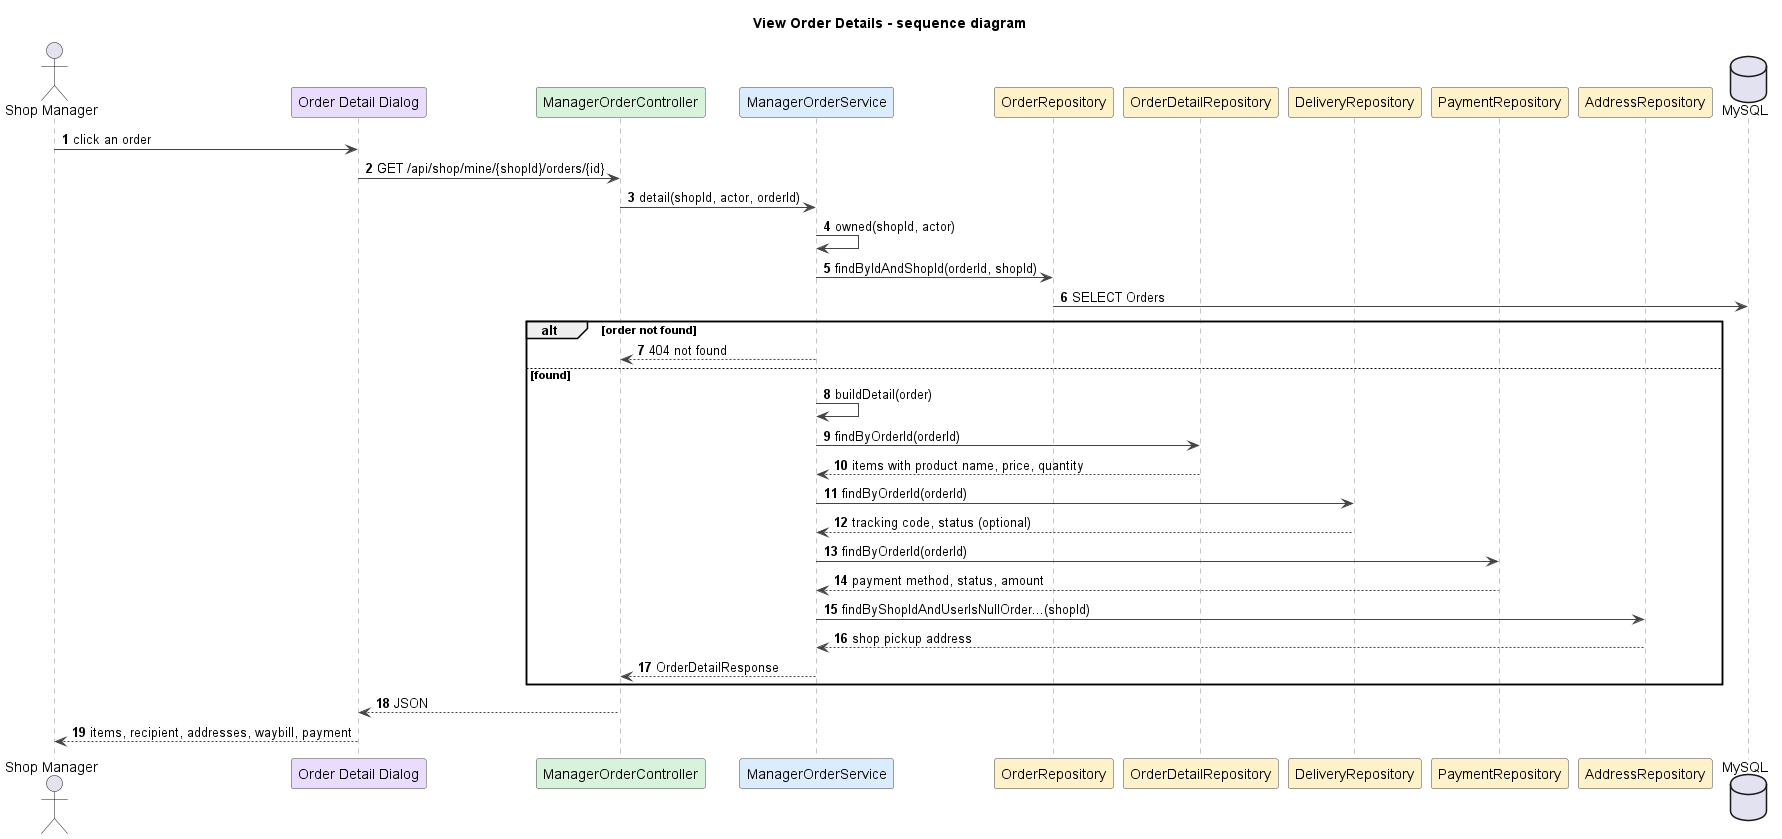

The diagram above was rendered by PlantUML. Its source (embedded in the PNG):
@startuml
title View Order Details - sequence diagram
autonumber
skinparam shadowing false
skinparam defaultFontName Arial
skinparam wrapWidth 240
skinparam ArrowColor #444444
skinparam sequenceMessageAlign left
skinparam sequence {
  LifeLineBorderColor #888888
  ParticipantBorderColor #444444
  ParticipantBackgroundColor #FFFFFF
}

actor "Shop Manager" as M
participant "Order Detail Dialog" as UI #EADCFF
participant ManagerOrderController as C #D8F3DC
participant ManagerOrderService as S #DCECFF
participant OrderRepository as OR #FFF1C9
participant OrderDetailRepository as DR #FFF1C9
participant DeliveryRepository as DL #FFF1C9
participant PaymentRepository as PR #FFF1C9
participant AddressRepository as AR #FFF1C9
database MySQL

M -> UI : click an order
UI -> C : GET /api/shop/mine/{shopId}/orders/{id}
C -> S : detail(shopId, actor, orderId)
S -> S : owned(shopId, actor)
S -> OR : findByIdAndShopId(orderId, shopId)
OR -> MySQL : SELECT Orders
alt order not found
  S --> C : 404 not found
else found
  S -> S : buildDetail(order)
  S -> DR : findByOrderId(orderId)
  DR --> S : items with product name, price, quantity
  S -> DL : findByOrderId(orderId)
  DL --> S : tracking code, status (optional)
  S -> PR : findByOrderId(orderId)
  PR --> S : payment method, status, amount
  S -> AR : findByShopIdAndUserIsNullOrder...(shopId)
  AR --> S : shop pickup address
  S --> C : OrderDetailResponse
end
C --> UI : JSON
UI --> M : items, recipient, addresses, waybill, payment

@enduml